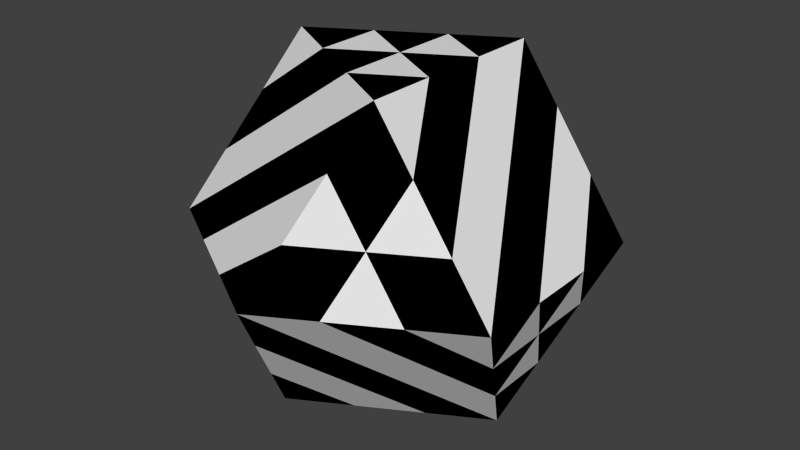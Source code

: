 # Source: m_07.blend  (saved by Blender 2.79.0; exported with 4.5.12 LTS)
import bpy
from mathutils import Matrix  # noqa: F401  (used for matrix-valued properties, if any)

bpy.ops.wm.read_factory_settings(use_empty=True)
scene = bpy.context.scene
scene.name = 'Scene'

# ---- collections
col_collection_1 = bpy.data.collections.new('Collection 1'); scene.collection.children.link(col_collection_1)

# ---- materials (node trees are filled in below, after node groups)
mat_material = bpy.data.materials.new('Material')
mat_material.alpha_threshold = 0.0
mat_material.use_transparent_shadow = False
mat_material.roughness = 0.5
mat_material.line_color = (0.0, 0.0, 0.0, 1.0)
mat_x = bpy.data.materials.new('Матеріал')
mat_x.alpha_threshold = 0.0
mat_x.use_transparent_shadow = False
mat_x.diffuse_color = (0.0, 0.0, 0.0, 1.0)
mat_x.roughness = 0.5

# ---- material node trees

# ---- world
world_world = bpy.data.worlds.new('World'); scene.world = world_world
world_world.color = (0.05088, 0.05088, 0.05088)
world_world.use_sun_shadow = False
world_world.sun_shadow_jitter_overblur = 0.0
world_world.cycles.sampling_method = 'NONE'
world_world.cycles.sample_map_resolution = 256

# ---- meshes
me_cuboctahedron = bpy.data.meshes.new('Cuboctahedron')
me_cuboctahedron.from_pydata([(-0.8281, -1.434, -2.342), (1.656, 0.0, -2.342), (-0.8281, 1.434, -2.342), (-2.484, -1.434, 1.047e-07), (-2.484, 1.434, 1.047e-07), (-1.656, 0.0, 2.342), (0.0, -2.869, 1.047e-07), (0.8281, -1.434, 2.342), (2.484, -1.434, 1.047e-07), (2.484, 1.434, 1.047e-07), (0.8281, 1.434, 2.342), (0.0, 2.869, 1.047e-07), (-1.656, -1.912, 1.047e-07), (-0.8281, -2.39, 1.047e-07), (1.38, -1.434, 1.561), (1.932, -1.434, 0.7807), (-2.208, -0.9562, 0.7807), (-1.932, -0.4781, 1.561), (1.932, 0.4781, -1.561), (2.208, 0.9562, -0.7807), (-1.38, 1.434, -1.561), (-1.932, 1.434, -0.7807), (0.552, 1.912, 1.561), (0.276, 2.39, 0.7807), (-1.656, 1.912, 1.047e-07), (-0.8281, 2.39, 1.047e-07), (1.656, 1.912, 1.047e-07), (0.8281, 2.39, 1.047e-07), (1.932, 1.434, 0.7807), (1.38, 1.434, 1.561), (-2.484, -0.4781, 1.047e-07), (-2.484, 0.4781, 1.047e-07), (-0.8281, 0.4781, 2.342), (0.0, 0.9562, 2.342), (-0.8281, -0.4781, 2.342), (0.0, -0.9562, 2.342), (-1.38, -1.434, -1.561), (-1.932, -1.434, -0.7807), (0.8281, 0.4781, -2.342), (0.0, 0.9562, -2.342), (2.484, -0.4781, 1.047e-07), (2.484, 0.4781, 1.047e-07), (-0.8281, -0.4781, -2.342), (-0.8281, 0.4781, -2.342), (0.8281, -2.39, 1.047e-07), (1.656, -1.912, 1.047e-07), (-2.208, 0.9562, 0.7807), (-1.932, 0.4781, 1.561), (-0.552, 1.912, -1.561), (-0.276, 2.39, -0.7807), (1.932, -0.4781, -1.561), (2.208, -0.9562, -0.7807), (0.0, -0.9562, -2.342), (0.8281, -0.4781, -2.342), (0.8281, -0.4781, 2.342), (0.8281, 0.4781, 2.342), (-0.552, -1.912, -1.561), (-0.276, -2.39, -0.7807), (0.276, -2.39, 0.7807), (0.552, -1.912, 1.561), (0.0, 0.0, 2.342), (-1.104, 1.912, -0.7807), (2.208, 0.0, -0.7807), (-1.104, -1.912, -0.7807), (1.38, 1.434, -0.7807), (1.104, 0.9562, -1.561), (0.552, 1.912, -0.7807), (0.276, 1.434, -1.561), (-0.552, 1.912, 0.7807), (-1.38, 1.434, 0.7807), (-0.276, 1.434, 1.561), (-1.104, 0.9562, 1.561), (1.38, 0.4781, 1.561), (1.38, -0.4781, 1.561), (1.932, 0.4781, 0.7807), (1.932, -0.4781, 0.7807), (0.552, -1.912, -0.7807), (0.276, -1.434, -1.561), (1.38, -1.434, -0.7807), (1.104, -0.9562, -1.561), (-0.276, -1.434, 1.561), (-1.104, -0.9562, 1.561), (-0.552, -1.912, 0.7807), (-1.38, -1.434, 0.7807), (-1.932, 0.4781, -0.7807), (-1.38, 0.4781, -1.561), (-1.932, -0.4781, -0.7807), (-1.38, -0.4781, -1.561), (1.104, 1.912, 0.7807), (1.104, -1.912, 0.7807), (-2.208, 0.0, 0.7807), (0.0, 0.0, -2.342)], [], [(1, 53, 38), (4, 31, 46), (7, 59, 14), (10, 29, 22), (87, 0, 36), (83, 3, 12), (79, 1, 50), (75, 8, 40), (71, 5, 32), (67, 2, 48), (0, 56, 36), (1, 18, 50), (2, 20, 48), (5, 34, 32), (35, 7, 54), (34, 35, 60), (35, 54, 60), (60, 54, 55), (34, 60, 32), (32, 60, 33), (60, 55, 33), (33, 55, 10), (21, 4, 24), (20, 21, 61), (21, 24, 61), (61, 24, 25), (20, 61, 48), (48, 61, 49), (61, 25, 49), (49, 25, 11), (19, 9, 41), (18, 19, 62), (19, 41, 62), (62, 41, 40), (18, 62, 50), (50, 62, 51), (62, 40, 51), (51, 40, 8), (57, 6, 13), (56, 57, 63), (57, 13, 63), (63, 13, 12), (56, 63, 36), (36, 63, 37), (63, 12, 37), (37, 12, 3), (18, 38, 65), (65, 39, 67), (9, 64, 26), (19, 65, 64), (26, 66, 27), (64, 67, 66), (27, 49, 11), (66, 48, 49), (24, 46, 69), (69, 47, 71), (11, 68, 23), (25, 69, 68), (23, 70, 22), (68, 71, 70), (22, 33, 10), (70, 32, 33), (54, 14, 73), (73, 15, 75), (10, 72, 29), (55, 73, 72), (29, 74, 28), (72, 75, 74), (28, 41, 9), (74, 40, 41), (56, 52, 77), (77, 53, 79), (6, 76, 44), (57, 77, 76), (44, 78, 45), (76, 79, 78), (45, 51, 8), (78, 50, 51), (34, 17, 81), (81, 16, 83), (7, 80, 59), (35, 81, 80), (59, 82, 58), (80, 83, 82), (58, 13, 6), (82, 12, 13), (20, 43, 85), (85, 42, 87), (4, 84, 31), (21, 85, 84), (31, 86, 30), (84, 87, 86), (30, 37, 3), (86, 36, 37), (28, 9, 26), (29, 28, 88), (28, 26, 88), (88, 26, 27), (29, 88, 22), (22, 88, 23), (88, 27, 23), (23, 27, 11), (58, 6, 44), (59, 58, 89), (58, 44, 89), (89, 44, 45), (59, 89, 14), (14, 89, 15), (89, 45, 15), (15, 45, 8), (30, 3, 16), (31, 30, 90), (30, 16, 90), (90, 16, 17), (31, 90, 46), (46, 90, 47), (90, 17, 47), (47, 17, 5), (52, 0, 42), (53, 52, 91), (52, 42, 91), (91, 42, 43), (53, 91, 38), (38, 91, 39), (91, 43, 39), (39, 43, 2), (42, 0, 87), (16, 3, 83), (53, 1, 79), (15, 8, 75), (47, 5, 71), (39, 2, 67), (1, 38, 18), (38, 39, 65), (19, 64, 9), (18, 65, 19), (64, 66, 26), (65, 67, 64), (66, 49, 27), (67, 48, 66), (4, 46, 24), (46, 47, 69), (25, 68, 11), (24, 69, 25), (68, 70, 23), (69, 71, 68), (70, 33, 22), (71, 32, 70), (7, 14, 54), (14, 15, 73), (55, 72, 10), (54, 73, 55), (72, 74, 29), (73, 75, 72), (74, 41, 28), (75, 40, 74), (0, 52, 56), (52, 53, 77), (57, 76, 6), (56, 77, 57), (76, 78, 44), (77, 79, 76), (78, 51, 45), (79, 50, 78), (5, 17, 34), (17, 16, 81), (35, 80, 7), (34, 81, 35), (80, 82, 59), (81, 83, 80), (82, 13, 58), (83, 12, 82), (2, 43, 20), (43, 42, 85), (21, 84, 4), (20, 85, 21), (84, 86, 31), (85, 87, 84), (86, 37, 30), (87, 36, 86)])
me_cuboctahedron.polygons.foreach_set('material_index', [1, 1, 1, 1, 0, 1, 0, 1, 0, 0, 1, 1, 1, 1, 1, 1, 0, 1, 0, 1, 0, 1, 1, 0, 1, 0, 1, 0, 1, 1, 1, 1, 0, 1, 0, 1, 0, 1, 1, 1, 0, 1, 0, 1, 0, 1, 0, 1, 0, 1, 1, 0, 0, 1, 0, 1, 0, 1, 1, 0, 0, 1, 1, 0, 1, 0, 0, 1, 1, 0, 0, 1, 0, 1, 1, 0, 0, 1, 1, 0, 1, 0, 0, 1, 1, 0, 0, 1, 0, 1, 1, 0, 0, 1, 1, 0, 1, 0, 1, 0, 1, 1, 1, 0, 1, 0, 1, 0, 1, 1, 1, 0, 1, 0, 1, 0, 1, 1, 1, 0, 1, 0, 1, 0, 1, 1, 1, 0, 1, 0, 1, 1, 1, 0, 1, 0, 0, 1, 1, 0, 1, 0, 1, 0, 0, 1, 1, 0, 0, 1, 0, 1, 1, 0, 0, 1, 1, 0, 1, 0, 0, 1, 1, 0, 0, 1, 0, 1, 1, 0, 0, 1, 1, 0, 1, 0, 0, 1, 1, 0])
me_cuboctahedron.materials.append(mat_material)
me_cuboctahedron.materials.append(mat_x)
me_cuboctahedron.use_remesh_preserve_volume = False
me_cuboctahedron.use_remesh_preserve_attributes = False
me_cuboctahedron.use_mirror_vertex_groups = False
me_cuboctahedron.update()

# ---- objects
ob_cuboctahedron = bpy.data.objects.new('Cuboctahedron', me_cuboctahedron)

# ---- transforms, parenting, visibility, modifiers, constraints
ob_cuboctahedron.location = (0.0, 0.0, 0.0)
ob_cuboctahedron.lineart.crease_threshold = 0.0

# ---- collection membership
col_collection_1.objects.link(ob_cuboctahedron)

# ---- scene / render settings (as saved in the file)
scene.frame_start = 1; scene.frame_end = 250; scene.frame_set(1)
scene.render.engine = 'BLENDER_EEVEE_NEXT'
scene.render.resolution_percentage = 50
scene.render.dither_intensity = 0.0
scene.cycles.use_denoising = False
scene.cycles.samples = 10
scene.cycles.sampling_pattern = 'TABULATED_SOBOL'
scene.cycles.light_sampling_threshold = 0.0
scene.cycles.use_adaptive_sampling = False
scene.cycles.use_light_tree = False
scene.cycles.blur_glossy = 0.0
scene.cycles.pixel_filter_type = 'GAUSSIAN'
scene.cycles.sample_clamp_indirect = 0.0
scene.view_settings.view_transform = 'Standard'
bpy.context.view_layer.update()

# ---- added for rendering (the .blend has no active camera and no usable light): camera, sun
cam_auto = bpy.data.cameras.new('AutoCamera')
cam_auto.lens = 50.0
cam_auto.sensor_width = 36.0
cam_auto.clip_end = 1000.0
ob_auto_camera = bpy.data.objects.new('AutoCamera', cam_auto)
scene.collection.objects.link(ob_auto_camera)
ob_auto_camera.location = (8.2517, -9.90204, 6.60136)
ob_auto_camera.rotation_euler = (1.09748, -7.21219e-08, 0.694738)
scene.camera = ob_auto_camera
light_auto_sun = bpy.data.lights.new('AutoSun', 'SUN')
light_auto_sun.energy = 3.0
light_auto_sun.angle = 0.0523599
ob_auto_sun = bpy.data.objects.new('AutoSun', light_auto_sun)
scene.collection.objects.link(ob_auto_sun)
ob_auto_sun.rotation_euler = (0.872665, 0.174533, 0.523599)
bpy.context.view_layer.update()
